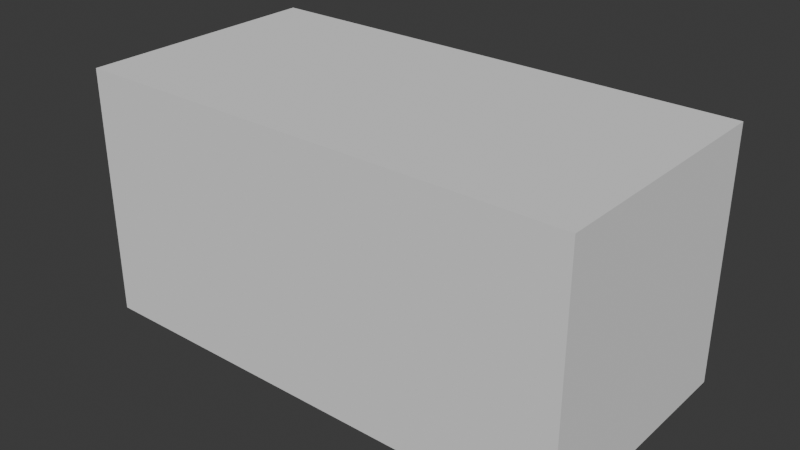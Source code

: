 # Source: blenderTest_v001.blend  (saved by Blender 5.0.119; exported with 4.5.12 LTS)
import bpy
from mathutils import Matrix  # noqa: F401  (used for matrix-valued properties, if any)

bpy.ops.wm.read_factory_settings(use_empty=True)
scene = bpy.context.scene
scene.name = 'Scene'

# ---- collections
col_collection = bpy.data.collections.new('Collection'); scene.collection.children.link(col_collection)

# ---- world
world_world = bpy.data.worlds.new('World'); scene.world = world_world
world_world.use_nodes = True; world_world.node_tree.nodes.clear()
_N = world_world.node_tree.nodes; _L = world_world.node_tree.links
n0 = _N.new('ShaderNodeOutputWorld'); n0.name = 'World Output'; n0.location = (200, 100)
n1 = _N.new('ShaderNodeBackground'); n1.name = 'Background'; n1.location = (-200, 100)
n1.inputs[0].default_value = (0.05088, 0.05088, 0.05088, 1.0)
_L.new(n1.outputs[0], n0.inputs[0])
n0.is_active_output = True
world_world.color = (0.05088, 0.05088, 0.05088)
world_world.sun_shadow_jitter_overblur = 0.0

# ---- meshes
me_cube_001 = bpy.data.meshes.new('Cube.001')
me_cube_001.from_pydata([(-0.5, -0.5, -0.5), (-0.5, -0.5, 0.5), (-0.5, 0.5, -0.5), (-0.5, 0.5, 0.5), (0.5, -0.5, -0.5), (0.5, -0.5, 0.5), (0.5, 0.5, -0.5), (0.5, 0.5, 0.5)], [], [(0, 1, 3, 2), (2, 3, 7, 6), (6, 7, 5, 4), (4, 5, 1, 0), (2, 6, 4, 0), (7, 3, 1, 5)])
_uv = me_cube_001.uv_layers.new(name='UVMap')
_uv.uv.foreach_set('vector', [0.375, 0.0, 0.625, 0.0, 0.625, 0.25, 0.375, 0.25, 0.375, 0.25, 0.625, 0.25, 0.625, 0.5, 0.375, 0.5, 0.375, 0.5, 0.625, 0.5, 0.625, 0.75, 0.375, 0.75, 0.375, 0.75, 0.625, 0.75, 0.625, 1.0, 0.375, 1.0, 0.125, 0.5, 0.375, 0.5, 0.375, 0.75, 0.125, 0.75, 0.625, 0.5, 0.875, 0.5, 0.875, 0.75, 0.625, 0.75])
me_cube_001.update()
me_cube_002 = bpy.data.meshes.new('Cube.002')
me_cube_002.from_pydata([(2.5, -0.5, -1.0), (2.5, -0.5, 0.0), (2.5, 0.5, -1.0), (2.5, 0.5, 0.0), (3.5, -0.5, -1.0), (3.5, -0.5, 0.0), (3.5, 0.5, -1.0), (3.5, 0.5, 0.0)], [], [(0, 1, 3, 2), (2, 3, 7, 6), (6, 7, 5, 4), (4, 5, 1, 0), (2, 6, 4, 0), (7, 3, 1, 5)])
_uv = me_cube_002.uv_layers.new(name='UVMap')
_uv.uv.foreach_set('vector', [0.375, 0.0, 0.625, 0.0, 0.625, 0.25, 0.375, 0.25, 0.375, 0.25, 0.625, 0.25, 0.625, 0.5, 0.375, 0.5, 0.375, 0.5, 0.625, 0.5, 0.625, 0.75, 0.375, 0.75, 0.375, 0.75, 0.625, 0.75, 0.625, 1.0, 0.375, 1.0, 0.125, 0.5, 0.375, 0.5, 0.375, 0.75, 0.125, 0.75, 0.625, 0.5, 0.875, 0.5, 0.875, 0.75, 0.625, 0.75])
me_cube_002.update()

# ---- objects
ob_cube = bpy.data.objects.new('Cube', me_cube_001)
ob_cube_001 = bpy.data.objects.new('Cube.001', me_cube_002)

# ---- transforms, parenting, visibility, modifiers, constraints
ob_cube.location = (2.0, 0.0, -0.5)
ob_cube_001.location = (0.0, 0.0, 0.0)

# ---- collection membership
col_collection.objects.link(ob_cube)
col_collection.objects.link(ob_cube_001)

# ---- scene / render settings (as saved in the file)
scene.frame_start = 1; scene.frame_end = 250; scene.frame_set(1)
scene.render.engine = 'BLENDER_EEVEE_NEXT'
scene.render.bake_bias = 0.0
scene.render.bake_samples = 0
scene.cycles.sampling_pattern = 'TABULATED_SOBOL'
scene.eevee.use_volume_custom_range = False
bpy.context.view_layer.update()

# ---- added for rendering (the .blend has no active camera and no usable light): camera, sun
cam_auto = bpy.data.cameras.new('AutoCamera')
cam_auto.lens = 50.0
cam_auto.sensor_width = 36.0
cam_auto.clip_end = 1000.0
ob_auto_camera = bpy.data.objects.new('AutoCamera', cam_auto)
scene.collection.objects.link(ob_auto_camera)
ob_auto_camera.location = (4.76633, -2.71959, 1.31306)
ob_auto_camera.rotation_euler = (1.09748, -7.21219e-08, 0.694738)
scene.camera = ob_auto_camera
light_auto_sun = bpy.data.lights.new('AutoSun', 'SUN')
light_auto_sun.energy = 3.0
light_auto_sun.angle = 0.0523599
ob_auto_sun = bpy.data.objects.new('AutoSun', light_auto_sun)
scene.collection.objects.link(ob_auto_sun)
ob_auto_sun.rotation_euler = (0.872665, 0.174533, 0.523599)
bpy.context.view_layer.update()
